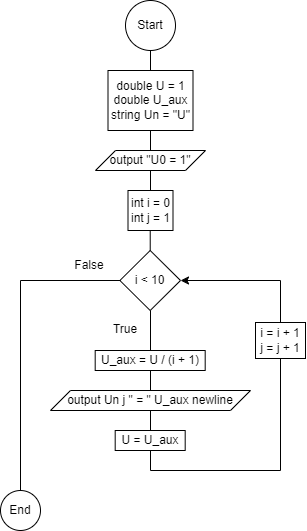

The diagram above was exported from draw.io. Its source (the exported page's mxGraphModel, read from the mxfile embedded in the PNG):
<mxGraphModel dx="1167" dy="619" grid="1" gridSize="10" guides="1" tooltips="1" connect="1" arrows="1" fold="1" page="1" pageScale="1" pageWidth="827" pageHeight="1169" math="0" shadow="0">
  <root>
    <mxCell id="0" />
    <mxCell id="1" parent="0" />
    <mxCell id="J-TZ1YEgDNr1PCd9bh7W-1" value="Start" style="ellipse;whiteSpace=wrap;html=1;" vertex="1" parent="1">
      <mxGeometry x="385" y="10" width="50" height="50" as="geometry" />
    </mxCell>
    <mxCell id="J-TZ1YEgDNr1PCd9bh7W-2" value="" style="endArrow=none;html=1;rounded=0;" edge="1" parent="1">
      <mxGeometry width="50" height="50" relative="1" as="geometry">
        <mxPoint x="410" y="80" as="sourcePoint" />
        <mxPoint x="410" y="60" as="targetPoint" />
      </mxGeometry>
    </mxCell>
    <mxCell id="J-TZ1YEgDNr1PCd9bh7W-3" value="double U = 1&lt;div&gt;double U_aux&lt;/div&gt;&lt;div&gt;string Un = &quot;U&quot;&lt;/div&gt;" style="rounded=0;whiteSpace=wrap;html=1;" vertex="1" parent="1">
      <mxGeometry x="367.5" y="80" width="85" height="60" as="geometry" />
    </mxCell>
    <mxCell id="J-TZ1YEgDNr1PCd9bh7W-4" value="" style="endArrow=none;html=1;rounded=0;" edge="1" parent="1">
      <mxGeometry width="50" height="50" relative="1" as="geometry">
        <mxPoint x="410" y="160" as="sourcePoint" />
        <mxPoint x="410" y="140" as="targetPoint" />
      </mxGeometry>
    </mxCell>
    <mxCell id="J-TZ1YEgDNr1PCd9bh7W-5" value="output &quot;U0 = 1&quot;" style="shape=parallelogram;perimeter=parallelogramPerimeter;whiteSpace=wrap;html=1;fixedSize=1;" vertex="1" parent="1">
      <mxGeometry x="355" y="160" width="110" height="20" as="geometry" />
    </mxCell>
    <mxCell id="J-TZ1YEgDNr1PCd9bh7W-6" value="" style="endArrow=none;html=1;rounded=0;" edge="1" parent="1">
      <mxGeometry width="50" height="50" relative="1" as="geometry">
        <mxPoint x="410" y="200" as="sourcePoint" />
        <mxPoint x="410" y="180" as="targetPoint" />
      </mxGeometry>
    </mxCell>
    <mxCell id="J-TZ1YEgDNr1PCd9bh7W-7" value="i &amp;lt; 10" style="rhombus;whiteSpace=wrap;html=1;" vertex="1" parent="1">
      <mxGeometry x="379.38" y="260" width="60.62" height="60" as="geometry" />
    </mxCell>
    <mxCell id="J-TZ1YEgDNr1PCd9bh7W-8" value="int i = 0&lt;div&gt;int j = 1&lt;/div&gt;" style="rounded=0;whiteSpace=wrap;html=1;" vertex="1" parent="1">
      <mxGeometry x="387.5" y="200" width="45" height="40" as="geometry" />
    </mxCell>
    <mxCell id="J-TZ1YEgDNr1PCd9bh7W-9" value="" style="endArrow=none;html=1;rounded=0;" edge="1" parent="1">
      <mxGeometry width="50" height="50" relative="1" as="geometry">
        <mxPoint x="409.72" y="260" as="sourcePoint" />
        <mxPoint x="409.72" y="240" as="targetPoint" />
      </mxGeometry>
    </mxCell>
    <mxCell id="J-TZ1YEgDNr1PCd9bh7W-10" value="" style="endArrow=none;html=1;rounded=0;" edge="1" parent="1">
      <mxGeometry width="50" height="50" relative="1" as="geometry">
        <mxPoint x="410" y="360" as="sourcePoint" />
        <mxPoint x="410" y="320" as="targetPoint" />
      </mxGeometry>
    </mxCell>
    <mxCell id="J-TZ1YEgDNr1PCd9bh7W-11" value="True" style="text;html=1;align=center;verticalAlign=middle;whiteSpace=wrap;rounded=0;" vertex="1" parent="1">
      <mxGeometry x="355" y="324" width="60" height="30" as="geometry" />
    </mxCell>
    <mxCell id="J-TZ1YEgDNr1PCd9bh7W-12" value="U_aux = U / (i + 1)" style="rounded=0;whiteSpace=wrap;html=1;" vertex="1" parent="1">
      <mxGeometry x="354.69" y="360" width="110" height="20" as="geometry" />
    </mxCell>
    <mxCell id="J-TZ1YEgDNr1PCd9bh7W-13" value="" style="endArrow=none;html=1;rounded=0;" edge="1" parent="1">
      <mxGeometry width="50" height="50" relative="1" as="geometry">
        <mxPoint x="410" y="400" as="sourcePoint" />
        <mxPoint x="410" y="380" as="targetPoint" />
      </mxGeometry>
    </mxCell>
    <mxCell id="J-TZ1YEgDNr1PCd9bh7W-14" value="output Un j &quot; = &quot; U_aux newline" style="shape=parallelogram;perimeter=parallelogramPerimeter;whiteSpace=wrap;html=1;fixedSize=1;" vertex="1" parent="1">
      <mxGeometry x="310" y="400" width="200" height="20" as="geometry" />
    </mxCell>
    <mxCell id="J-TZ1YEgDNr1PCd9bh7W-15" value="" style="endArrow=none;html=1;rounded=0;" edge="1" parent="1">
      <mxGeometry width="50" height="50" relative="1" as="geometry">
        <mxPoint x="410" y="440" as="sourcePoint" />
        <mxPoint x="410" y="420" as="targetPoint" />
      </mxGeometry>
    </mxCell>
    <mxCell id="J-TZ1YEgDNr1PCd9bh7W-16" value="U = U_aux" style="rounded=0;whiteSpace=wrap;html=1;" vertex="1" parent="1">
      <mxGeometry x="374.69" y="440" width="70" height="20" as="geometry" />
    </mxCell>
    <mxCell id="J-TZ1YEgDNr1PCd9bh7W-17" value="" style="endArrow=none;html=1;rounded=0;" edge="1" parent="1">
      <mxGeometry width="50" height="50" relative="1" as="geometry">
        <mxPoint x="410" y="480" as="sourcePoint" />
        <mxPoint x="410" y="460" as="targetPoint" />
      </mxGeometry>
    </mxCell>
    <mxCell id="J-TZ1YEgDNr1PCd9bh7W-18" value="" style="endArrow=none;html=1;rounded=0;" edge="1" parent="1">
      <mxGeometry width="50" height="50" relative="1" as="geometry">
        <mxPoint x="540" y="480" as="sourcePoint" />
        <mxPoint x="410" y="480" as="targetPoint" />
      </mxGeometry>
    </mxCell>
    <mxCell id="J-TZ1YEgDNr1PCd9bh7W-19" value="" style="endArrow=none;html=1;rounded=0;" edge="1" parent="1">
      <mxGeometry width="50" height="50" relative="1" as="geometry">
        <mxPoint x="540" y="480" as="sourcePoint" />
        <mxPoint x="540" y="290" as="targetPoint" />
      </mxGeometry>
    </mxCell>
    <mxCell id="J-TZ1YEgDNr1PCd9bh7W-20" value="" style="endArrow=classic;html=1;rounded=0;" edge="1" parent="1">
      <mxGeometry width="50" height="50" relative="1" as="geometry">
        <mxPoint x="540" y="290" as="sourcePoint" />
        <mxPoint x="440" y="290" as="targetPoint" />
      </mxGeometry>
    </mxCell>
    <mxCell id="J-TZ1YEgDNr1PCd9bh7W-21" value="i = i + 1&lt;div&gt;j = j + 1&lt;/div&gt;" style="rounded=0;whiteSpace=wrap;html=1;" vertex="1" parent="1">
      <mxGeometry x="515" y="332" width="50" height="36" as="geometry" />
    </mxCell>
    <mxCell id="J-TZ1YEgDNr1PCd9bh7W-23" value="" style="endArrow=none;html=1;rounded=0;" edge="1" parent="1">
      <mxGeometry width="50" height="50" relative="1" as="geometry">
        <mxPoint x="280" y="290" as="sourcePoint" />
        <mxPoint x="380" y="290" as="targetPoint" />
      </mxGeometry>
    </mxCell>
    <mxCell id="J-TZ1YEgDNr1PCd9bh7W-24" value="False" style="text;html=1;align=center;verticalAlign=middle;whiteSpace=wrap;rounded=0;" vertex="1" parent="1">
      <mxGeometry x="319" y="260" width="60" height="30" as="geometry" />
    </mxCell>
    <mxCell id="J-TZ1YEgDNr1PCd9bh7W-25" value="" style="endArrow=none;html=1;rounded=0;" edge="1" parent="1">
      <mxGeometry width="50" height="50" relative="1" as="geometry">
        <mxPoint x="280" y="500" as="sourcePoint" />
        <mxPoint x="280" y="290" as="targetPoint" />
      </mxGeometry>
    </mxCell>
    <mxCell id="J-TZ1YEgDNr1PCd9bh7W-26" value="End" style="ellipse;whiteSpace=wrap;html=1;" vertex="1" parent="1">
      <mxGeometry x="260" y="500" width="40" height="40" as="geometry" />
    </mxCell>
  </root>
</mxGraphModel>